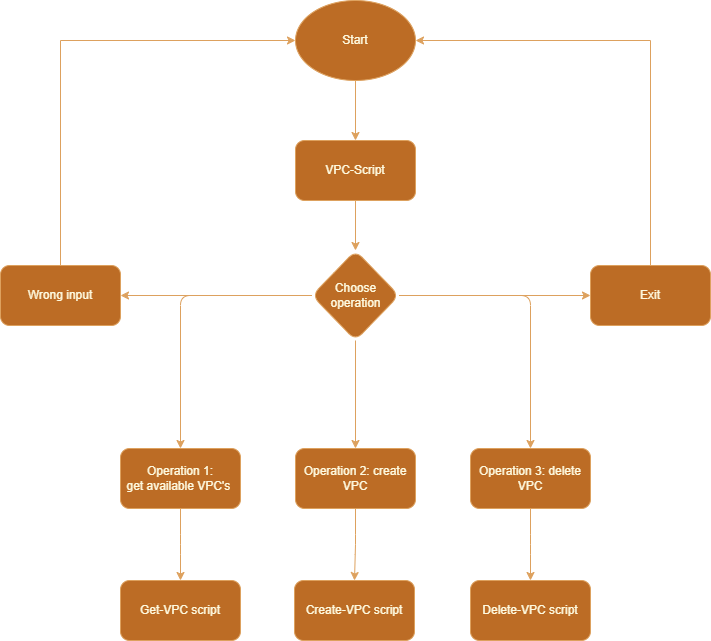

The diagram above was exported from draw.io. Its source (the exported page's mxGraphModel, read from the mxfile embedded in the PNG):
<mxGraphModel dx="2954" dy="1196" grid="1" gridSize="10" guides="1" tooltips="1" connect="1" arrows="1" fold="1" page="1" pageScale="1" pageWidth="827" pageHeight="1169" math="0" shadow="0">
  <root>
    <mxCell id="WIyWlLk6GJQsqaUBKTNV-0" />
    <mxCell id="WIyWlLk6GJQsqaUBKTNV-1" parent="WIyWlLk6GJQsqaUBKTNV-0" />
    <mxCell id="glj77g1Fbrx3oUUd62Bj-11" value="" style="edgeStyle=orthogonalEdgeStyle;rounded=1;orthogonalLoop=1;jettySize=auto;html=1;labelBackgroundColor=none;strokeColor=#DDA15E;fontColor=default;" parent="WIyWlLk6GJQsqaUBKTNV-1" source="glj77g1Fbrx3oUUd62Bj-1" target="glj77g1Fbrx3oUUd62Bj-2" edge="1">
      <mxGeometry relative="1" as="geometry" />
    </mxCell>
    <mxCell id="glj77g1Fbrx3oUUd62Bj-1" value="Start" style="ellipse;whiteSpace=wrap;html=1;rounded=1;labelBackgroundColor=none;fillColor=#BC6C25;strokeColor=#DDA15E;fontColor=#FEFAE0;" parent="WIyWlLk6GJQsqaUBKTNV-1" vertex="1">
      <mxGeometry x="354" y="40" width="120" height="80" as="geometry" />
    </mxCell>
    <mxCell id="glj77g1Fbrx3oUUd62Bj-12" value="" style="edgeStyle=orthogonalEdgeStyle;rounded=1;orthogonalLoop=1;jettySize=auto;html=1;labelBackgroundColor=none;strokeColor=#DDA15E;fontColor=default;" parent="WIyWlLk6GJQsqaUBKTNV-1" source="glj77g1Fbrx3oUUd62Bj-2" target="glj77g1Fbrx3oUUd62Bj-7" edge="1">
      <mxGeometry relative="1" as="geometry" />
    </mxCell>
    <mxCell id="glj77g1Fbrx3oUUd62Bj-2" value="VPC-Script" style="rounded=1;whiteSpace=wrap;html=1;labelBackgroundColor=none;fillColor=#BC6C25;strokeColor=#DDA15E;fontColor=#FEFAE0;" parent="WIyWlLk6GJQsqaUBKTNV-1" vertex="1">
      <mxGeometry x="354" y="180" width="120" height="60" as="geometry" />
    </mxCell>
    <mxCell id="glj77g1Fbrx3oUUd62Bj-24" value="" style="edgeStyle=orthogonalEdgeStyle;rounded=1;orthogonalLoop=1;jettySize=auto;html=1;labelBackgroundColor=none;strokeColor=#DDA15E;fontColor=default;" parent="WIyWlLk6GJQsqaUBKTNV-1" source="glj77g1Fbrx3oUUd62Bj-3" edge="1">
      <mxGeometry relative="1" as="geometry">
        <mxPoint x="413" y="620" as="targetPoint" />
      </mxGeometry>
    </mxCell>
    <mxCell id="glj77g1Fbrx3oUUd62Bj-3" value="Operation 2: create VPC" style="rounded=1;whiteSpace=wrap;html=1;labelBackgroundColor=none;fillColor=#BC6C25;strokeColor=#DDA15E;fontColor=#FEFAE0;" parent="WIyWlLk6GJQsqaUBKTNV-1" vertex="1">
      <mxGeometry x="354" y="488" width="120" height="60" as="geometry" />
    </mxCell>
    <mxCell id="glj77g1Fbrx3oUUd62Bj-25" value="" style="edgeStyle=orthogonalEdgeStyle;rounded=1;orthogonalLoop=1;jettySize=auto;html=1;labelBackgroundColor=none;strokeColor=#DDA15E;fontColor=default;" parent="WIyWlLk6GJQsqaUBKTNV-1" source="glj77g1Fbrx3oUUd62Bj-4" edge="1">
      <mxGeometry relative="1" as="geometry">
        <mxPoint x="239" y="620" as="targetPoint" />
      </mxGeometry>
    </mxCell>
    <mxCell id="glj77g1Fbrx3oUUd62Bj-4" value="Operation 1: get&amp;nbsp;available VPC's&amp;nbsp;" style="rounded=1;whiteSpace=wrap;html=1;labelBackgroundColor=none;fillColor=#BC6C25;strokeColor=#DDA15E;fontColor=#FEFAE0;" parent="WIyWlLk6GJQsqaUBKTNV-1" vertex="1">
      <mxGeometry x="179" y="488" width="120" height="60" as="geometry" />
    </mxCell>
    <mxCell id="glj77g1Fbrx3oUUd62Bj-26" value="" style="edgeStyle=orthogonalEdgeStyle;rounded=1;orthogonalLoop=1;jettySize=auto;html=1;labelBackgroundColor=none;strokeColor=#DDA15E;fontColor=default;" parent="WIyWlLk6GJQsqaUBKTNV-1" source="glj77g1Fbrx3oUUd62Bj-5" edge="1">
      <mxGeometry relative="1" as="geometry">
        <mxPoint x="589" y="620" as="targetPoint" />
      </mxGeometry>
    </mxCell>
    <mxCell id="glj77g1Fbrx3oUUd62Bj-5" value="Operation 3: delete VPC" style="rounded=1;whiteSpace=wrap;html=1;labelBackgroundColor=none;fillColor=#BC6C25;strokeColor=#DDA15E;fontColor=#FEFAE0;" parent="WIyWlLk6GJQsqaUBKTNV-1" vertex="1">
      <mxGeometry x="529" y="488" width="120" height="60" as="geometry" />
    </mxCell>
    <mxCell id="glj77g1Fbrx3oUUd62Bj-8" style="edgeStyle=orthogonalEdgeStyle;rounded=1;orthogonalLoop=1;jettySize=auto;html=1;exitX=0;exitY=0.5;exitDx=0;exitDy=0;entryX=0.5;entryY=0;entryDx=0;entryDy=0;labelBackgroundColor=none;strokeColor=#DDA15E;fontColor=default;" parent="WIyWlLk6GJQsqaUBKTNV-1" source="glj77g1Fbrx3oUUd62Bj-7" target="glj77g1Fbrx3oUUd62Bj-4" edge="1">
      <mxGeometry relative="1" as="geometry" />
    </mxCell>
    <mxCell id="glj77g1Fbrx3oUUd62Bj-9" style="edgeStyle=orthogonalEdgeStyle;rounded=1;orthogonalLoop=1;jettySize=auto;html=1;exitX=1;exitY=0.5;exitDx=0;exitDy=0;entryX=0.5;entryY=0;entryDx=0;entryDy=0;labelBackgroundColor=none;strokeColor=#DDA15E;fontColor=default;" parent="WIyWlLk6GJQsqaUBKTNV-1" source="glj77g1Fbrx3oUUd62Bj-7" target="glj77g1Fbrx3oUUd62Bj-5" edge="1">
      <mxGeometry relative="1" as="geometry" />
    </mxCell>
    <mxCell id="glj77g1Fbrx3oUUd62Bj-10" style="edgeStyle=orthogonalEdgeStyle;rounded=1;orthogonalLoop=1;jettySize=auto;html=1;exitX=0.5;exitY=1;exitDx=0;exitDy=0;entryX=0.5;entryY=0;entryDx=0;entryDy=0;labelBackgroundColor=none;strokeColor=#DDA15E;fontColor=default;" parent="WIyWlLk6GJQsqaUBKTNV-1" source="glj77g1Fbrx3oUUd62Bj-7" target="glj77g1Fbrx3oUUd62Bj-3" edge="1">
      <mxGeometry relative="1" as="geometry">
        <mxPoint x="414" y="438" as="sourcePoint" />
      </mxGeometry>
    </mxCell>
    <mxCell id="glj77g1Fbrx3oUUd62Bj-49" style="edgeStyle=orthogonalEdgeStyle;rounded=0;orthogonalLoop=1;jettySize=auto;html=1;exitX=1;exitY=0.5;exitDx=0;exitDy=0;entryX=0;entryY=0.5;entryDx=0;entryDy=0;strokeColor=#DDA15E;fontColor=default;labelBackgroundColor=none;" parent="WIyWlLk6GJQsqaUBKTNV-1" source="glj77g1Fbrx3oUUd62Bj-7" target="glj77g1Fbrx3oUUd62Bj-48" edge="1">
      <mxGeometry relative="1" as="geometry" />
    </mxCell>
    <mxCell id="glj77g1Fbrx3oUUd62Bj-50" style="edgeStyle=orthogonalEdgeStyle;rounded=0;orthogonalLoop=1;jettySize=auto;html=1;exitX=0;exitY=0.5;exitDx=0;exitDy=0;entryX=1;entryY=0.5;entryDx=0;entryDy=0;strokeColor=#DDA15E;fontColor=default;labelBackgroundColor=none;" parent="WIyWlLk6GJQsqaUBKTNV-1" source="glj77g1Fbrx3oUUd62Bj-7" target="glj77g1Fbrx3oUUd62Bj-47" edge="1">
      <mxGeometry relative="1" as="geometry" />
    </mxCell>
    <mxCell id="glj77g1Fbrx3oUUd62Bj-7" value="Choose operation" style="rhombus;whiteSpace=wrap;html=1;rounded=1;labelBackgroundColor=none;fillColor=#BC6C25;strokeColor=#DDA15E;fontColor=#FEFAE0;" parent="WIyWlLk6GJQsqaUBKTNV-1" vertex="1">
      <mxGeometry x="370.5" y="290" width="87" height="90" as="geometry" />
    </mxCell>
    <mxCell id="glj77g1Fbrx3oUUd62Bj-35" value="Get-VPC script" style="rounded=1;whiteSpace=wrap;html=1;labelBackgroundColor=none;fillColor=#BC6C25;strokeColor=#DDA15E;fontColor=#FEFAE0;" parent="WIyWlLk6GJQsqaUBKTNV-1" vertex="1">
      <mxGeometry x="179" y="620" width="120" height="60" as="geometry" />
    </mxCell>
    <mxCell id="glj77g1Fbrx3oUUd62Bj-36" value="Create-VPC script" style="rounded=1;whiteSpace=wrap;html=1;labelBackgroundColor=none;fillColor=#BC6C25;strokeColor=#DDA15E;fontColor=#FEFAE0;" parent="WIyWlLk6GJQsqaUBKTNV-1" vertex="1">
      <mxGeometry x="353" y="620" width="120" height="60" as="geometry" />
    </mxCell>
    <mxCell id="glj77g1Fbrx3oUUd62Bj-37" value="Delete-VPC script" style="rounded=1;whiteSpace=wrap;html=1;labelBackgroundColor=none;fillColor=#BC6C25;strokeColor=#DDA15E;fontColor=#FEFAE0;" parent="WIyWlLk6GJQsqaUBKTNV-1" vertex="1">
      <mxGeometry x="529" y="620" width="120" height="60" as="geometry" />
    </mxCell>
    <mxCell id="glj77g1Fbrx3oUUd62Bj-52" style="edgeStyle=orthogonalEdgeStyle;rounded=0;orthogonalLoop=1;jettySize=auto;html=1;exitX=0.5;exitY=0;exitDx=0;exitDy=0;entryX=0;entryY=0.5;entryDx=0;entryDy=0;strokeColor=#DDA15E;fontColor=default;labelBackgroundColor=none;" parent="WIyWlLk6GJQsqaUBKTNV-1" source="glj77g1Fbrx3oUUd62Bj-47" target="glj77g1Fbrx3oUUd62Bj-1" edge="1">
      <mxGeometry relative="1" as="geometry" />
    </mxCell>
    <mxCell id="glj77g1Fbrx3oUUd62Bj-47" value="Wrong input" style="rounded=1;whiteSpace=wrap;html=1;strokeColor=#DDA15E;fontColor=#FEFAE0;fillColor=#BC6C25;labelBackgroundColor=none;" parent="WIyWlLk6GJQsqaUBKTNV-1" vertex="1">
      <mxGeometry x="59" y="305" width="120" height="60" as="geometry" />
    </mxCell>
    <mxCell id="glj77g1Fbrx3oUUd62Bj-53" style="edgeStyle=orthogonalEdgeStyle;rounded=0;orthogonalLoop=1;jettySize=auto;html=1;exitX=0.5;exitY=0;exitDx=0;exitDy=0;entryX=1;entryY=0.5;entryDx=0;entryDy=0;strokeColor=#DDA15E;fontColor=default;labelBackgroundColor=none;" parent="WIyWlLk6GJQsqaUBKTNV-1" source="glj77g1Fbrx3oUUd62Bj-48" target="glj77g1Fbrx3oUUd62Bj-1" edge="1">
      <mxGeometry relative="1" as="geometry" />
    </mxCell>
    <mxCell id="glj77g1Fbrx3oUUd62Bj-48" value="Exit" style="rounded=1;whiteSpace=wrap;html=1;strokeColor=#DDA15E;fontColor=#FEFAE0;fillColor=#BC6C25;labelBackgroundColor=none;" parent="WIyWlLk6GJQsqaUBKTNV-1" vertex="1">
      <mxGeometry x="649" y="305" width="120" height="60" as="geometry" />
    </mxCell>
  </root>
</mxGraphModel>